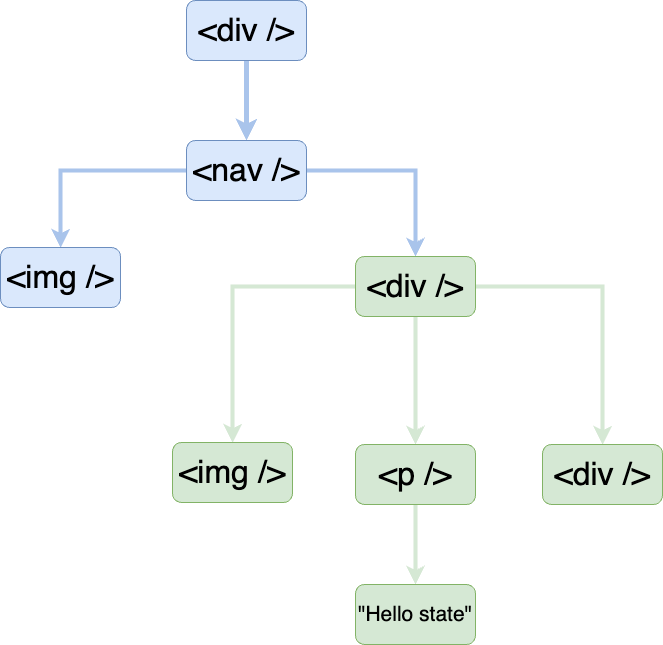

The diagram above was exported from draw.io. Its source (the exported page's mxGraphModel, read from the mxfile embedded in the PNG):
<mxGraphModel dx="2483" dy="1104" grid="0" gridSize="10" guides="1" tooltips="1" connect="1" arrows="1" fold="1" page="1" pageScale="1" pageWidth="827" pageHeight="1169" math="0" shadow="0">
  <root>
    <mxCell id="0" />
    <mxCell id="1" parent="0" />
    <mxCell id="T8t57yNTX3_q0ZcH5Wld-126" style="edgeStyle=orthogonalEdgeStyle;rounded=0;orthogonalLoop=1;jettySize=auto;html=1;entryX=0;entryY=0.5;entryDx=0;entryDy=0;strokeWidth=1;strokeColor=#000000;" parent="1" source="T8t57yNTX3_q0ZcH5Wld-19" edge="1">
      <mxGeometry relative="1" as="geometry">
        <Array as="points">
          <mxPoint x="-620" y="1000" />
          <mxPoint x="-620" y="300" />
        </Array>
        <mxPoint x="-90" y="300" as="targetPoint" />
      </mxGeometry>
    </mxCell>
    <mxCell id="Y026XKGWzWskFhE36evE-3" value="" style="edgeStyle=orthogonalEdgeStyle;rounded=0;orthogonalLoop=1;jettySize=auto;html=1;strokeWidth=5;strokeColor=#A9C4EB;" edge="1" parent="1" source="Y026XKGWzWskFhE36evE-1" target="Y026XKGWzWskFhE36evE-2">
      <mxGeometry relative="1" as="geometry" />
    </mxCell>
    <mxCell id="Y026XKGWzWskFhE36evE-1" value="&lt;font style=&quot;font-size: 32px;&quot;&gt;&amp;lt;div /&amp;gt;&lt;/font&gt;" style="rounded=1;whiteSpace=wrap;html=1;fillColor=#dae8fc;strokeColor=#6c8ebf;" vertex="1" parent="1">
      <mxGeometry x="-546" y="265" width="120" height="60" as="geometry" />
    </mxCell>
    <mxCell id="Y026XKGWzWskFhE36evE-5" value="" style="edgeStyle=orthogonalEdgeStyle;rounded=0;orthogonalLoop=1;jettySize=auto;html=1;strokeWidth=4;strokeColor=#A9C4EB;" edge="1" parent="1" source="Y026XKGWzWskFhE36evE-2" target="Y026XKGWzWskFhE36evE-4">
      <mxGeometry relative="1" as="geometry" />
    </mxCell>
    <mxCell id="Y026XKGWzWskFhE36evE-7" value="" style="edgeStyle=orthogonalEdgeStyle;rounded=0;orthogonalLoop=1;jettySize=auto;html=1;strokeWidth=4;strokeColor=#A9C4EB;" edge="1" parent="1" source="Y026XKGWzWskFhE36evE-2" target="Y026XKGWzWskFhE36evE-6">
      <mxGeometry relative="1" as="geometry" />
    </mxCell>
    <mxCell id="Y026XKGWzWskFhE36evE-2" value="&lt;span style=&quot;color: rgb(0, 0, 0); font-family: Helvetica; font-size: 32px; font-style: normal; font-variant-ligatures: normal; font-variant-caps: normal; font-weight: 400; letter-spacing: normal; orphans: 2; text-align: center; text-indent: 0px; text-transform: none; widows: 2; word-spacing: 0px; -webkit-text-stroke-width: 0px; text-decoration-thickness: initial; text-decoration-style: initial; text-decoration-color: initial; float: none; display: inline !important;&quot;&gt;&amp;lt;nav /&amp;gt;&lt;/span&gt;" style="rounded=1;whiteSpace=wrap;html=1;fillColor=#dae8fc;strokeColor=#6c8ebf;" vertex="1" parent="1">
      <mxGeometry x="-546" y="405" width="120" height="60" as="geometry" />
    </mxCell>
    <mxCell id="Y026XKGWzWskFhE36evE-4" value="&lt;span style=&quot;color: rgb(0, 0, 0); font-family: Helvetica; font-size: 32px; font-style: normal; font-variant-ligatures: normal; font-variant-caps: normal; font-weight: 400; letter-spacing: normal; orphans: 2; text-align: center; text-indent: 0px; text-transform: none; widows: 2; word-spacing: 0px; -webkit-text-stroke-width: 0px; text-decoration-thickness: initial; text-decoration-style: initial; text-decoration-color: initial; float: none; display: inline !important;&quot;&gt;&amp;lt;img /&amp;gt;&lt;/span&gt;" style="rounded=1;whiteSpace=wrap;html=1;fillColor=#dae8fc;strokeColor=#6c8ebf;" vertex="1" parent="1">
      <mxGeometry x="-732" y="512" width="120" height="60" as="geometry" />
    </mxCell>
    <mxCell id="Y026XKGWzWskFhE36evE-9" value="" style="edgeStyle=orthogonalEdgeStyle;rounded=0;orthogonalLoop=1;jettySize=auto;html=1;strokeWidth=4;strokeColor=#D5E8D4;" edge="1" parent="1" source="Y026XKGWzWskFhE36evE-6" target="Y026XKGWzWskFhE36evE-8">
      <mxGeometry relative="1" as="geometry" />
    </mxCell>
    <mxCell id="Y026XKGWzWskFhE36evE-11" value="" style="edgeStyle=orthogonalEdgeStyle;rounded=0;orthogonalLoop=1;jettySize=auto;html=1;strokeWidth=4;strokeColor=#D5E8D4;" edge="1" parent="1" source="Y026XKGWzWskFhE36evE-6" target="Y026XKGWzWskFhE36evE-10">
      <mxGeometry relative="1" as="geometry" />
    </mxCell>
    <mxCell id="Y026XKGWzWskFhE36evE-13" value="" style="edgeStyle=orthogonalEdgeStyle;rounded=0;orthogonalLoop=1;jettySize=auto;html=1;strokeWidth=4;strokeColor=#D5E8D4;" edge="1" parent="1" source="Y026XKGWzWskFhE36evE-6" target="Y026XKGWzWskFhE36evE-12">
      <mxGeometry relative="1" as="geometry" />
    </mxCell>
    <mxCell id="Y026XKGWzWskFhE36evE-6" value="&lt;span style=&quot;color: rgb(0, 0, 0); font-family: Helvetica; font-size: 32px; font-style: normal; font-variant-ligatures: normal; font-variant-caps: normal; font-weight: 400; letter-spacing: normal; orphans: 2; text-align: center; text-indent: 0px; text-transform: none; widows: 2; word-spacing: 0px; -webkit-text-stroke-width: 0px; text-decoration-thickness: initial; text-decoration-style: initial; text-decoration-color: initial; float: none; display: inline !important;&quot;&gt;&amp;lt;div /&amp;gt;&lt;/span&gt;" style="whiteSpace=wrap;html=1;rounded=1;fillColor=#d5e8d4;strokeColor=#82b366;" vertex="1" parent="1">
      <mxGeometry x="-377" y="521" width="120" height="60" as="geometry" />
    </mxCell>
    <mxCell id="Y026XKGWzWskFhE36evE-8" value="&lt;span style=&quot;color: rgb(0, 0, 0); font-family: Helvetica; font-size: 32px; font-style: normal; font-variant-ligatures: normal; font-variant-caps: normal; font-weight: 400; letter-spacing: normal; orphans: 2; text-align: center; text-indent: 0px; text-transform: none; widows: 2; word-spacing: 0px; -webkit-text-stroke-width: 0px; text-decoration-thickness: initial; text-decoration-style: initial; text-decoration-color: initial; float: none; display: inline !important;&quot;&gt;&amp;lt;img /&amp;gt;&lt;/span&gt;" style="whiteSpace=wrap;html=1;rounded=1;fillColor=#d5e8d4;strokeColor=#82b366;" vertex="1" parent="1">
      <mxGeometry x="-560" y="707" width="120" height="60" as="geometry" />
    </mxCell>
    <mxCell id="Y026XKGWzWskFhE36evE-15" value="" style="edgeStyle=orthogonalEdgeStyle;rounded=0;orthogonalLoop=1;jettySize=auto;html=1;strokeWidth=4;strokeColor=#D5E8D4;" edge="1" parent="1" source="Y026XKGWzWskFhE36evE-10" target="Y026XKGWzWskFhE36evE-14">
      <mxGeometry relative="1" as="geometry" />
    </mxCell>
    <mxCell id="Y026XKGWzWskFhE36evE-10" value="&lt;span style=&quot;color: rgb(0, 0, 0); font-family: Helvetica; font-size: 32px; font-style: normal; font-variant-ligatures: normal; font-variant-caps: normal; font-weight: 400; letter-spacing: normal; orphans: 2; text-align: center; text-indent: 0px; text-transform: none; widows: 2; word-spacing: 0px; -webkit-text-stroke-width: 0px; text-decoration-thickness: initial; text-decoration-style: initial; text-decoration-color: initial; float: none; display: inline !important;&quot;&gt;&amp;lt;p /&amp;gt;&lt;/span&gt;" style="whiteSpace=wrap;html=1;rounded=1;fillColor=#d5e8d4;strokeColor=#82b366;" vertex="1" parent="1">
      <mxGeometry x="-377" y="709" width="120" height="60" as="geometry" />
    </mxCell>
    <mxCell id="Y026XKGWzWskFhE36evE-12" value="&lt;span style=&quot;color: rgb(0, 0, 0); font-family: Helvetica; font-size: 32px; font-style: normal; font-variant-ligatures: normal; font-variant-caps: normal; font-weight: 400; letter-spacing: normal; orphans: 2; text-align: center; text-indent: 0px; text-transform: none; widows: 2; word-spacing: 0px; -webkit-text-stroke-width: 0px; text-decoration-thickness: initial; text-decoration-style: initial; text-decoration-color: initial; float: none; display: inline !important;&quot;&gt;&amp;lt;div /&amp;gt;&lt;/span&gt;" style="whiteSpace=wrap;html=1;rounded=1;fillColor=#d5e8d4;strokeColor=#82b366;" vertex="1" parent="1">
      <mxGeometry x="-190" y="709" width="120" height="60" as="geometry" />
    </mxCell>
    <mxCell id="Y026XKGWzWskFhE36evE-14" value="&lt;font style=&quot;font-size: 21px;&quot;&gt;&quot;Hello state&quot;&lt;/font&gt;" style="rounded=1;whiteSpace=wrap;html=1;fillColor=#d5e8d4;strokeColor=#82b366;" vertex="1" parent="1">
      <mxGeometry x="-377" y="849" width="120" height="60" as="geometry" />
    </mxCell>
  </root>
</mxGraphModel>